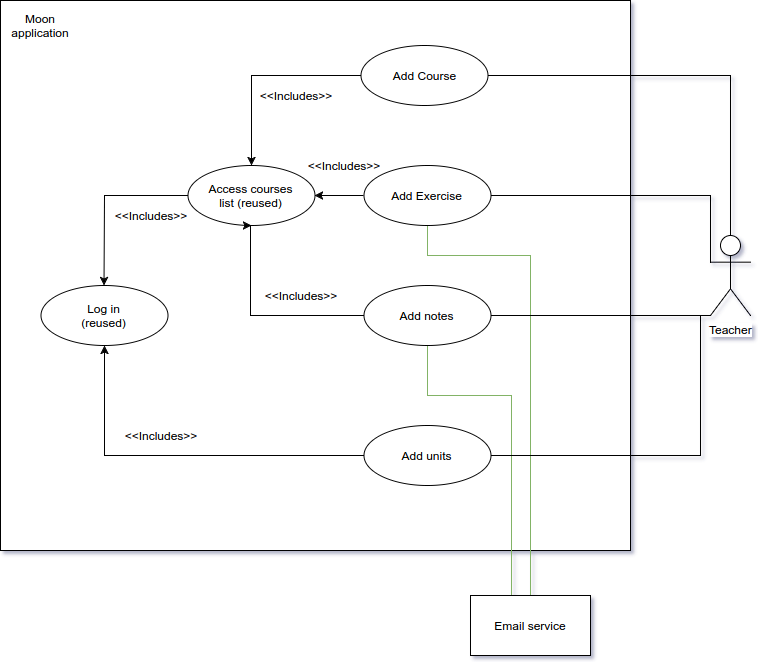

The diagram above was exported from draw.io. Its source (the exported page's mxGraphModel, read from the mxfile embedded in the PNG):
<mxGraphModel dx="807" dy="400" grid="1" gridSize="10" guides="1" tooltips="1" connect="1" arrows="1" fold="1" page="1" pageScale="1" pageWidth="826" pageHeight="1169" background="#ffffff" math="0" shadow="0">
  <root>
    <mxCell id="0" />
    <mxCell id="1" parent="0" />
    <mxCell id="2" value="" style="whiteSpace=wrap;html=1;rounded=0;" parent="1" vertex="1">
      <mxGeometry y="205" width="630" height="550" as="geometry" />
    </mxCell>
    <mxCell id="12" value="Teacher" style="shape=umlActor;verticalLabelPosition=bottom;labelBackgroundColor=#ffffff;verticalAlign=top;html=1;rounded=0;" parent="1" vertex="1">
      <mxGeometry x="710" y="440" width="40" height="80" as="geometry" />
    </mxCell>
    <mxCell id="18" style="edgeStyle=orthogonalEdgeStyle;rounded=0;html=1;exitX=1;exitY=0.5;entryX=0.5;entryY=0;entryPerimeter=0;startArrow=none;startFill=0;endArrow=none;endFill=0;jettySize=auto;orthogonalLoop=1;" parent="1" source="13" target="12" edge="1">
      <mxGeometry relative="1" as="geometry" />
    </mxCell>
    <mxCell id="22" style="edgeStyle=orthogonalEdgeStyle;rounded=0;html=1;exitX=0;exitY=0.5;entryX=0.5;entryY=0;startArrow=none;startFill=0;endArrow=classic;endFill=1;jettySize=auto;orthogonalLoop=1;" parent="1" source="13" target="14" edge="1">
      <mxGeometry relative="1" as="geometry" />
    </mxCell>
    <mxCell id="13" value="Add Course" style="ellipse;whiteSpace=wrap;html=1;rounded=0;" parent="1" vertex="1">
      <mxGeometry x="360" y="250" width="127" height="60" as="geometry" />
    </mxCell>
    <mxCell id="37" style="edgeStyle=orthogonalEdgeStyle;rounded=0;html=1;exitX=0;exitY=0.5;startArrow=none;startFill=0;endArrow=classic;endFill=1;jettySize=auto;orthogonalLoop=1;" parent="1" source="14" target="35" edge="1">
      <mxGeometry relative="1" as="geometry" />
    </mxCell>
    <mxCell id="14" value="Access courses&lt;br&gt;list (reused)" style="ellipse;whiteSpace=wrap;html=1;rounded=0;" parent="1" vertex="1">
      <mxGeometry x="187" y="370" width="127" height="60" as="geometry" />
    </mxCell>
    <mxCell id="19" style="edgeStyle=orthogonalEdgeStyle;rounded=0;html=1;exitX=1;exitY=0.5;entryX=0;entryY=0.3333333333333333;entryPerimeter=0;startArrow=none;startFill=0;endArrow=none;endFill=0;jettySize=auto;orthogonalLoop=1;" parent="1" source="15" target="12" edge="1">
      <mxGeometry relative="1" as="geometry">
        <Array as="points">
          <mxPoint x="710" y="400" />
        </Array>
      </mxGeometry>
    </mxCell>
    <mxCell id="23" style="edgeStyle=orthogonalEdgeStyle;rounded=0;html=1;exitX=0;exitY=0.5;entryX=1;entryY=0.5;startArrow=none;startFill=0;endArrow=classic;endFill=1;jettySize=auto;orthogonalLoop=1;" parent="1" source="15" target="14" edge="1">
      <mxGeometry relative="1" as="geometry">
        <Array as="points">
          <mxPoint x="314" y="400" />
        </Array>
      </mxGeometry>
    </mxCell>
    <mxCell id="40" style="edgeStyle=orthogonalEdgeStyle;rounded=0;html=1;exitX=0.5;exitY=1;entryX=0.5;entryY=0;startArrow=none;startFill=0;endArrow=none;endFill=0;jettySize=auto;orthogonalLoop=1;fillColor=#d5e8d4;strokeColor=#82b366;" parent="1" source="15" target="39" edge="1">
      <mxGeometry relative="1" as="geometry">
        <Array as="points">
          <mxPoint x="427" y="460" />
          <mxPoint x="530" y="460" />
        </Array>
      </mxGeometry>
    </mxCell>
    <mxCell id="15" value="Add Exercise" style="ellipse;whiteSpace=wrap;html=1;rounded=0;" parent="1" vertex="1">
      <mxGeometry x="363" y="370" width="127" height="60" as="geometry" />
    </mxCell>
    <mxCell id="20" style="edgeStyle=orthogonalEdgeStyle;rounded=0;html=1;exitX=1;exitY=0.5;entryX=0;entryY=1;entryPerimeter=0;startArrow=none;startFill=0;endArrow=none;endFill=0;jettySize=auto;orthogonalLoop=1;" parent="1" source="16" target="12" edge="1">
      <mxGeometry relative="1" as="geometry">
        <Array as="points">
          <mxPoint x="490" y="520" />
        </Array>
      </mxGeometry>
    </mxCell>
    <mxCell id="41" style="edgeStyle=orthogonalEdgeStyle;rounded=0;html=1;exitX=0.5;exitY=1;startArrow=none;startFill=0;endArrow=none;endFill=0;jettySize=auto;orthogonalLoop=1;fillColor=#d5e8d4;strokeColor=#82b366;entryX=0.342;entryY=0.033;entryPerimeter=0;" parent="1" source="16" target="39" edge="1">
      <mxGeometry relative="1" as="geometry">
        <mxPoint x="510" y="600" as="targetPoint" />
        <Array as="points">
          <mxPoint x="427" y="600" />
          <mxPoint x="511" y="600" />
        </Array>
      </mxGeometry>
    </mxCell>
    <mxCell id="16" value="Add notes" style="ellipse;whiteSpace=wrap;html=1;rounded=0;" parent="1" vertex="1">
      <mxGeometry x="363" y="490" width="127" height="60" as="geometry" />
    </mxCell>
    <mxCell id="21" style="edgeStyle=orthogonalEdgeStyle;rounded=0;html=1;exitX=1;exitY=0.5;startArrow=none;startFill=0;endArrow=none;endFill=0;jettySize=auto;orthogonalLoop=1;" parent="1" source="17" edge="1">
      <mxGeometry relative="1" as="geometry">
        <mxPoint x="700" y="520" as="targetPoint" />
      </mxGeometry>
    </mxCell>
    <mxCell id="25" style="edgeStyle=orthogonalEdgeStyle;rounded=0;html=1;entryX=0.5;entryY=1;startArrow=none;startFill=0;endArrow=classic;endFill=1;jettySize=auto;orthogonalLoop=1;" parent="1" target="14" edge="1">
      <mxGeometry relative="1" as="geometry">
        <mxPoint x="363" y="520" as="sourcePoint" />
        <Array as="points">
          <mxPoint x="363" y="520" />
          <mxPoint x="250" y="520" />
        </Array>
      </mxGeometry>
    </mxCell>
    <mxCell id="36" style="edgeStyle=orthogonalEdgeStyle;rounded=0;html=1;exitX=0;exitY=0.5;entryX=0.5;entryY=1;startArrow=none;startFill=0;endArrow=classic;endFill=1;jettySize=auto;orthogonalLoop=1;" parent="1" source="17" target="35" edge="1">
      <mxGeometry relative="1" as="geometry" />
    </mxCell>
    <mxCell id="17" value="Add units" style="ellipse;whiteSpace=wrap;html=1;rounded=0;" parent="1" vertex="1">
      <mxGeometry x="363" y="630" width="127" height="60" as="geometry" />
    </mxCell>
    <mxCell id="26" value="&amp;lt;&amp;lt;Includes&amp;gt;&amp;gt;" style="text;html=1;strokeColor=none;fillColor=none;align=center;verticalAlign=middle;whiteSpace=wrap;rounded=0;" parent="1" vertex="1">
      <mxGeometry x="280" y="490" width="40" height="20" as="geometry" />
    </mxCell>
    <mxCell id="27" value="&amp;lt;&amp;lt;Includes&amp;gt;&amp;gt;" style="text;html=1;strokeColor=none;fillColor=none;align=center;verticalAlign=middle;whiteSpace=wrap;rounded=0;" parent="1" vertex="1">
      <mxGeometry x="130" y="410" width="40" height="20" as="geometry" />
    </mxCell>
    <mxCell id="28" value="&amp;lt;&amp;lt;Includes&amp;gt;&amp;gt;" style="text;html=1;strokeColor=none;fillColor=none;align=center;verticalAlign=middle;whiteSpace=wrap;rounded=0;" parent="1" vertex="1">
      <mxGeometry x="140" y="630" width="40" height="20" as="geometry" />
    </mxCell>
    <mxCell id="31" value="&amp;lt;&amp;lt;Includes&amp;gt;&amp;gt;" style="text;html=1;strokeColor=none;fillColor=none;align=center;verticalAlign=middle;whiteSpace=wrap;rounded=0;" parent="1" vertex="1">
      <mxGeometry x="323" y="360" width="40" height="20" as="geometry" />
    </mxCell>
    <mxCell id="32" value="&amp;lt;&amp;lt;Includes&amp;gt;&amp;gt;" style="text;html=1;strokeColor=none;fillColor=none;align=center;verticalAlign=middle;whiteSpace=wrap;rounded=0;" parent="1" vertex="1">
      <mxGeometry x="275" y="290" width="40" height="20" as="geometry" />
    </mxCell>
    <mxCell id="35" value="Log in&lt;br&gt;(reused)" style="ellipse;whiteSpace=wrap;html=1;rounded=0;" parent="1" vertex="1">
      <mxGeometry x="40" y="490" width="127" height="60" as="geometry" />
    </mxCell>
    <mxCell id="39" value="Email service" style="whiteSpace=wrap;html=1;rounded=0;" parent="1" vertex="1">
      <mxGeometry x="470" y="800" width="120" height="60" as="geometry" />
    </mxCell>
    <mxCell id="44" value="Moon application" style="text;html=1;strokeColor=none;fillColor=none;align=center;verticalAlign=middle;whiteSpace=wrap;rounded=0;" parent="1" vertex="1">
      <mxGeometry x="20" y="220" width="40" height="20" as="geometry" />
    </mxCell>
  </root>
</mxGraphModel>